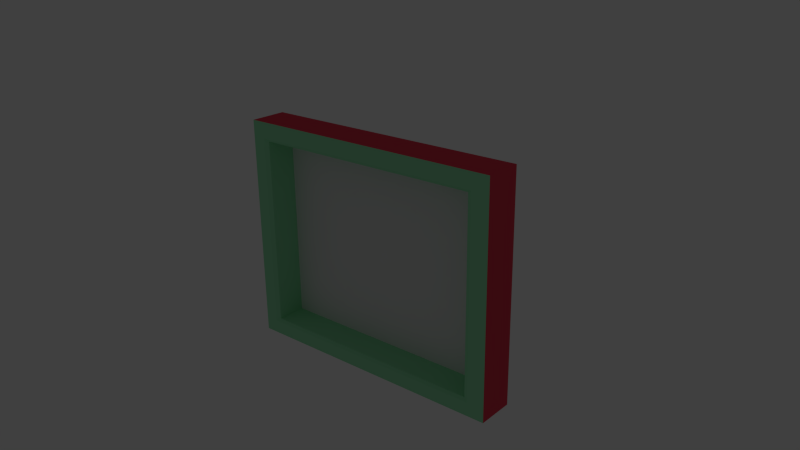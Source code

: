 # Source: PaintingFrameTwoMenMoon.blend  (saved by Blender 2.73.0; exported with 4.5.12 LTS)
import bpy
from mathutils import Matrix  # noqa: F401  (used for matrix-valued properties, if any)

bpy.ops.wm.read_factory_settings(use_empty=True)
scene = bpy.context.scene
scene.name = 'Scene'

# ---- collections
col_collection_1 = bpy.data.collections.new('Collection 1'); scene.collection.children.link(col_collection_1)
col_collection_11 = bpy.data.collections.new('Collection 11'); scene.collection.children.link(col_collection_11)

# ---- materials (node trees are filled in below, after node groups)
mat_paint = bpy.data.materials.new('Paint')
mat_paint.alpha_threshold = 0.0
mat_paint.use_transparent_shadow = False
mat_paint.roughness = 0.8
mat_paint.specular_intensity = 0.1244
mat_paint.line_color = (0.0, 0.0, 0.0, 1.0)
mat_frameext = bpy.data.materials.new('FrameExt')
mat_frameext.alpha_threshold = 0.0
mat_frameext.use_transparent_shadow = False
mat_frameext.diffuse_color = (0.8, 0.06276, 0.1035, 1.0)
mat_frameext.specular_color = (1.0, 0.8526, 0.5183)
mat_frameext.roughness = 0.25
mat_frameext.specular_intensity = 0.19
mat_frameext.line_color = (0.0, 0.0, 0.0, 1.0)
mat_frame = bpy.data.materials.new('Frame')
mat_frame.alpha_threshold = 0.0
mat_frame.use_transparent_shadow = False
mat_frame.diffuse_color = (0.3248, 0.8, 0.4508, 1.0)
mat_frame.specular_color = (1.0, 0.8708, 0.5191)
mat_frame.roughness = 0.25
mat_frame.specular_intensity = 0.1895
mat_frame.line_color = (0.0, 0.0, 0.0, 1.0)

# ---- material node trees

# ---- world
world_world = bpy.data.worlds.new('World'); scene.world = world_world
world_world.color = (0.05088, 0.05088, 0.05088)
world_world.use_sun_shadow = False
world_world.sun_shadow_jitter_overblur = 0.0
world_world.cycles.sampling_method = 'MANUAL'
world_world.cycles.sample_map_resolution = 256

# ---- cameras
cam_camera = bpy.data.cameras.new('Camera')
cam_camera.clip_end = 100.0
cam_camera.lens = 35.0
cam_camera.sensor_width = 32.0
cam_camera.sensor_height = 18.0
cam_camera.ortho_scale = 7.314
cam_camera.dof.focus_distance = 0.0
cam_camera.dof.aperture_fstop = 128.0

# ---- lights
light_lamp = bpy.data.lights.new('Lamp', 'SUN')
light_lamp.color = (1.0, 0.9169, 0.8509)
light_lamp.transmission_factor = 0.0
light_lamp.cutoff_distance = 30.0
light_lamp.angle = 0.1993
light_lamp.energy = 0.0
light_lamp.shadow_buffer_clip_start = 1.001
light_lamp.shadow_soft_size = 0.1
light_lamp.shadow_cascade_max_distance = 1000.0
light_lamp.cycles.use_multiple_importance_sampling = False

# ---- meshes
me_quadro_001 = bpy.data.meshes.new('Quadro.001')
me_quadro_001.from_pydata([(1.954, -1.588, 0.1314), (1.954, 1.574, 0.1314), (1.954, 1.574, -0.3677), (2.026, 1.618, -0.4039), (1.954, -1.588, -0.3677), (2.026, -1.632, -0.4039), (2.294, -1.889, -0.3677), (2.232, -1.848, -0.4039), (2.294, 1.874, -0.3677), (2.232, 1.834, -0.4039), (2.294, -1.889, 0.2578), (2.294, 1.874, 0.2578), (0.0, -1.588, 0.1314), (0.0, 1.618, -0.4039), (0.0, -1.588, -0.3677), (0.0, -1.889, -0.3677), (0.0, 1.834, -0.4039), (0.0, 1.874, -0.3677), (0.0, -1.848, -0.4039), (0.0, -1.632, -0.4039), (0.0, -1.889, 0.2578), (0.0, 1.874, 0.2578), (0.0, 1.574, -0.3677), (0.0, 1.574, 0.1314)], [], [(12, 23, 1, 0), (22, 13, 3, 2), (4, 2, 3, 5), (14, 4, 5, 19), (15, 18, 7, 6), (6, 7, 9, 8), (17, 8, 9, 16), (18, 19, 5, 7), (7, 5, 3, 9), (8, 11, 10, 6), (2, 4, 0, 1), (12, 0, 4, 14), (2, 1, 23, 22), (8, 17, 21, 11), (6, 10, 20, 15), (9, 3, 13, 16)])
me_quadro_001.polygons.foreach_set('material_index', [0, 2, 2, 2, 2, 2, 2, 2, 2, 1, 2, 2, 2, 1, 1, 2])
_uv = me_quadro_001.uv_layers.new(name='Cornice')
_uv.uv.foreach_set('vector', [0.5011, 0.0006432, 0.5011, 1.0, 0.001429, 1.0, 0.001429, 0.0006432, 4.89, 0.908, 4.884, 0.8045, 0.8223, 0.8045, 0.9381, 0.908, 0.9037, 0.9017, 8.676, 0.9017, 8.777, 0.788, 0.7877, 0.788, 4.869, 0.9149, 8.821, 0.9149, 8.937, 0.7969, 4.875, 0.7969, 4.879, 0.004261, 4.879, 0.3107, 9.431, 0.3107, 9.745, 0.004261, 0.00854, -0.006594, 0.3098, 0.3019, 9.268, 0.3019, 9.564, -0.006593, 4.88, 0.004541, 0.01407, 0.00454, 0.3279, 0.3052, 4.88, 0.3052, 4.879, 0.3107, 4.875, 0.7969, 8.937, 0.7969, 9.431, 0.3107, 0.3098, 0.3019, 0.7877, 0.788, 8.777, 0.788, 9.268, 0.3019, 18.34, 0.005787, 18.34, 0.3123, 9.186, 0.3123, 9.186, 0.005787, 8.676, 0.9017, 0.9037, 0.9017, 0.9849, 0.986, 8.592, 0.986, 4.873, 0.9975, 8.735, 0.9975, 8.821, 0.9149, 4.869, 0.9149, 0.9381, 0.908, 1.024, 0.993, 4.886, 0.993, 4.89, 0.908, 18.34, 0.005787, 22.89, 0.005787, 22.89, 0.3123, 18.34, 0.3123, 9.186, 0.005787, 9.186, 0.3123, 4.594, 0.3123, 4.594, 0.005787, 0.3279, 0.3052, 0.8223, 0.8045, 4.884, 0.8045, 4.88, 0.3052])
me_quadro_001.materials.append(mat_paint)
me_quadro_001.materials.append(mat_frameext)
me_quadro_001.materials.append(mat_frame)
me_quadro_001.use_remesh_preserve_volume = False
me_quadro_001.use_remesh_preserve_attributes = False
me_quadro_001.use_mirror_vertex_groups = False
me_quadro_001.update()

# ---- objects
ob_quadro = bpy.data.objects.new('Quadro', me_quadro_001)
ob_lamp = bpy.data.objects.new('Lamp', light_lamp)
ob_camera = bpy.data.objects.new('Camera', cam_camera)

# ---- transforms, parenting, visibility, modifiers, constraints
ob_quadro.location = (0.0, 0.0, 0.0)
ob_quadro.rotation_euler = (1.571, 0.0, 3.142)
ob_quadro.lock_rotations_4d = False
ob_quadro.empty_display_type = 'ARROWS'
ob_quadro.lineart.crease_threshold = 0.0
_m = ob_quadro.modifiers.new('Mirror', 'MIRROR')
_m.use_clip = True
ob_lamp.location = (14.33, 4.933, 25.4)
ob_lamp.rotation_euler = (0.6503, 0.05522, 1.866)
ob_lamp.lock_rotations_4d = False
ob_lamp.empty_display_type = 'ARROWS'
ob_lamp.color = (0.0, 0.0, 0.0, 0.0)
ob_lamp.lineart.crease_threshold = 0.0
ob_camera.location = (8.345, -9.269, 5.426)
ob_camera.rotation_euler = (1.195, 0.01082, 0.7012)
ob_camera.lock_rotations_4d = False
ob_camera.empty_display_type = 'ARROWS'
ob_camera.color = (0.0, 0.0, 0.0, 0.0)
ob_camera.display_type = 'WIRE'
ob_camera.lineart.crease_threshold = 0.0

# ---- collection membership
col_collection_1.objects.link(ob_quadro)
col_collection_11.objects.link(ob_lamp)
col_collection_11.objects.link(ob_camera)
col_collection_11.objects.link(ob_quadro)

# ---- scene / render settings (as saved in the file)
scene.camera = ob_camera
scene.frame_start = 1; scene.frame_end = 250; scene.frame_set(1)
scene.render.engine = 'BLENDER_EEVEE_NEXT'
scene.render.image_settings.color_mode = 'RGB'
scene.render.image_settings.color_depth = '16'
scene.render.image_settings.compression = 90
scene.render.resolution_percentage = 50
scene.render.dither_intensity = 0.0
scene.render.bake_margin = 2
scene.render.bake_bias = 0.0
scene.cycles.use_denoising = False
scene.cycles.samples = 10
scene.cycles.sampling_pattern = 'TABULATED_SOBOL'
scene.cycles.light_sampling_threshold = 0.0
scene.cycles.use_adaptive_sampling = False
scene.cycles.use_light_tree = False
scene.cycles.blur_glossy = 0.0
scene.cycles.volume_bounces = 1
scene.cycles.pixel_filter_type = 'GAUSSIAN'
scene.cycles.sample_clamp_indirect = 0.0
scene.view_settings.view_transform = 'Standard'
bpy.context.view_layer.update()
